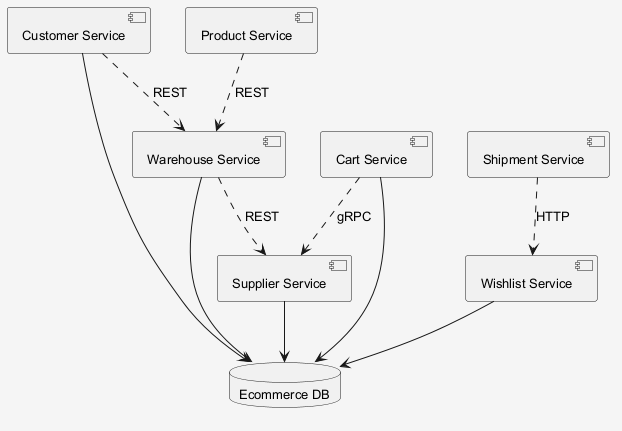

The diagram above was rendered by PlantUML. Its source (embedded in the PNG):
@startuml
skinparam shadowing false
skinparam backgroundColor #F5F5F5
skinparam defaultFontSize 13
component "Warehouse Service" as C_WarehouseService
component "Customer Service" as C_CustomerService
component "Shipment Service" as C_ShipmentService
component "Wishlist Service" as C_WishlistService
component "Cart Service" as C_CartService
component "Supplier Service" as C_SupplierService
component "Product Service" as C_ProductService
database "Ecommerce DB" as DB_ecommerce
C_WarehouseService --> DB_ecommerce
C_CustomerService --> DB_ecommerce
C_WishlistService --> DB_ecommerce
C_CartService --> DB_ecommerce
C_SupplierService --> DB_ecommerce
C_WarehouseService ..> C_SupplierService : REST
C_ShipmentService ..> C_WishlistService : HTTP
C_ProductService ..> C_WarehouseService : REST
C_CartService ..> C_SupplierService : gRPC
C_CustomerService ..> C_WarehouseService : REST
@enduml